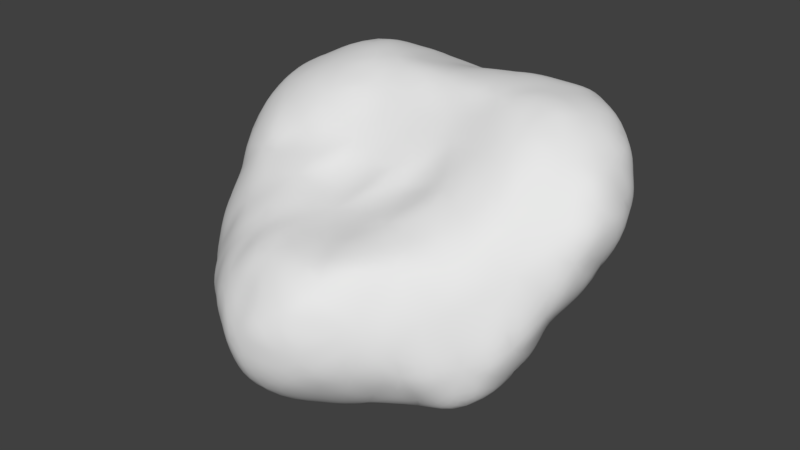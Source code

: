 # Source: Rock.blend  (saved by Blender 2.78.0; exported with 4.5.12 LTS)
import bpy
from mathutils import Matrix  # noqa: F401  (used for matrix-valued properties, if any)

bpy.ops.wm.read_factory_settings(use_empty=True)
scene = bpy.context.scene
scene.name = 'Scene'

# ---- collections
col_collection_1 = bpy.data.collections.new('Collection 1'); scene.collection.children.link(col_collection_1)

# ---- world
world_world = bpy.data.worlds.new('World'); scene.world = world_world
world_world.color = (0.05088, 0.05088, 0.05088)
world_world.use_sun_shadow = False
world_world.sun_shadow_jitter_overblur = 0.0
world_world.cycles.sampling_method = 'MANUAL'

# ---- meshes
me_icosphere = bpy.data.meshes.new('Icosphere')
me_icosphere.from_pydata([(0.372, 1.55, -1.009), (-0.5881, 1.852, 1.153), (-0.3794, 2.133, 0.329), (-1.248, 1.781, 0.2433), (-0.7577, 1.886, -0.02801), (-0.03176, 2.18, 0.6393), (0.6965, 1.492, 1.42), (-0.9762, 1.185, 1.55), (0.8826, 1.918, -0.01548), (1.253, 1.751, 1.172), (2.197, 0.9572, 0.9226), (0.6498, 2.088, 0.619), (1.75, -0.3247, 1.013), (0.2786, 1.374, 1.37), (1.281, 0.5247, 1.586), (-0.7067, -1.819, -1.23), (-1.826, 1.313, 1.191), (-2.315, 0.6618, 0.8962), (1.985, -0.4401, 0.7296), (-0.02339, 1.7, 1.229), (1.886, 0.04362, 1.231), (-2.076, 0.4596, -0.05446), (-1.562, 1.479, 0.224), (1.56, 0.2754, 1.457), (0.8404, 1.728, -0.4951), (-1.586, -1.266, -1.018), (-0.8823, 2.038, 0.886), (1.035, 1.746, 1.29), (-1.403, 1.418, 1.36), (-0.08227, 0.9827, 1.525), (-1.958, 0.3268, 1.283), (-1.34, -1.828, -0.4853), (1.927, -1.111, -0.8079), (2.033, -0.5292, -0.5903), (1.239, -1.392, -1.238), (1.764, -1.188, -0.07001), (-1.905, -1.034, -0.09435), (-1.325, 0.687, -0.6401), (0.9309, -2.067, -0.6632), (1.525, -1.515, -0.9071), (1.238, 0.9067, -0.6278), (-0.6906, 1.734, -0.4347), (-0.3253, 1.67, -0.8864), (1.017, 2.017, 0.9046), (0.04329, 0.8507, -1.515), (-1.25, 1.911, 0.6017), (-2.187, -0.3924, -0.3704), (-0.9174, 0.1764, 1.47), (1.189, 0.9107, 1.583), (0.8813, 0.2274, -1.037), (0.3832, 0.1751, 1.346), (-1.919, -1.167, -0.5563), (0.07639, 2.051, 0.9603), (-0.7162, 0.5489, 1.646), (-1.417, 0.3052, 1.501), (-1.028, 1.662, 1.337), (2.281, -0.1357, -0.0909), (1.607, 1.731, 0.7287), (-2.346, -0.08272, 0.37), (1.34, 1.649, -0.02249), (0.2825, 2.16, 0.3333), (1.477, -0.4156, -1.084), (1.659, 1.473, 0.223), (-0.3687, 2.135, 0.8877), (-2.021, -0.2588, -0.7215), (-1.335, -0.4873, 0.9714), (-1.809, 0.07352, -0.6221), (-0.6989, 0.7942, -1.178), (2.103, 0.8289, 0.2187), (0.5567, -0.4766, 0.7958), (-1.654, -1.416, -0.2156), (-0.1944, 2.048, -0.1833), (0.4205, 2.102, 0.7878), (-1.819, -0.8156, 0.4109), (1.056, 1.322, 1.527), (0.5657, -2.17, -0.9452), (0.5573, -2.312, -0.07149), (0.5331, 1.978, 1.175), (-0.1109, -1.478, -1.529), (0.6488, -0.1184, 1.179), (-1.802, -0.1681, 1.165), (-0.4815, 0.1417, 1.418), (1.912, -0.772, 0.3597), (1.952, -0.1333, -0.5379), (-0.9776, -1.834, 0.1557), (-2.006, 0.8982, 1.364), (1.676, 0.347, -0.5175), (0.6894, 0.9106, -1.169), (-0.8241, 0.2136, -1.049), (0.6289, -1.294, -1.435), (-1.217, 1.621, -0.1378), (1.986, 1.301, 0.4611), (0.1698, -0.4395, 0.8513), (-0.837, 1.497, -0.7843), (-0.7982, -2.153, -0.7105), (2.392, 0.7145, 0.5916), (-0.1061, 1.334, -1.36), (0.08043, 0.4436, 1.613), (-0.1418, -2.03, -1.324), (-0.2115, -2.319, -0.009061), (-0.3757, -2.447, -0.7819), (-0.617, -2.381, -0.372), (-0.5761, -1.655, 0.4597), (1.702, 0.687, 1.517), (-2.428, 0.3793, 0.2902), (-1.408, 1.788, 1.108), (-2.096, -0.6304, 0.09126), (0.9542, -0.6061, 0.8952), (-1.567, -0.7764, 0.7257), (1.344, -1.586, -0.05055), (1.489, 1.485, 1.439), (0.5911, -1.702, 0.5189), (-0.552, 1.358, 1.479), (0.1749, -1.61, 0.4559), (0.5445, 1.977, -0.2364), (2.183, -0.5942, -0.1778), (2.446, 0.2194, 0.4848), (2.198, 0.4234, 1.142), (-0.9528, -0.5645, 0.8479), (-1.833, 1.551, 0.7789), (0.8437, 0.3694, 1.597), (-0.2823, -0.7165, 0.6089), (-2.007, 1.014, 0.1646), (0.3907, -0.7595, 0.6269), (1.193, -1.013, 0.651), (-1.129, -1.436, 0.4259), (-0.9554, -0.9458, -1.437), (-0.4909, -0.3917, 0.9045), (1.617, -0.689, 0.7976), (-0.6624, -2.202, 0.05017), (0.1876, -2.486, -0.05402), (1.098, -1.487, 0.4366), (1.052, -1.952, -0.1162), (1.766, 0.9322, -0.1337), (2.352, 0.01874, 0.8868), (1.771, -1.32, -0.5532), (-0.5751, -1.365, -1.429), (0.4539, -0.5149, -1.448), (-2.309, 0.2523, 1.068), (-1.111, -1.892, -0.858), (-1.718, 0.5507, -0.4142), (-1.306, -1.666, -0.07149), (0.05006, -2.468, -1.002), (-0.182, -2.598, -0.4236), (-0.3513, -1.031, -1.633), (-1.122, -0.1942, 1.289), (-0.2248, -2.04, 0.443), (2.102, -0.9874, -0.4217), (-2.026, -0.9745, -0.8804), (-2.194, 0.03516, -0.2937), (-1.52, -0.9983, -1.338), (-0.8466, -1.004, 0.6788), (1.423, 0.09137, -0.8566), (1.299, -1.795, -0.6193), (-1.386, 1.031, 1.644), (-1.009, 0.8458, -0.8952), (0.7705, 1.325, -1.003), (0.1533, 1.854, -0.7401), (-0.4071, 0.7515, -1.502), (1.016, -0.3373, -1.203), (-2.172, -0.409, 0.687), (1.326, -0.9343, -1.37), (0.4392, 0.6134, -1.348), (0.9223, -1.703, -1.171), (1.579, -1.197, 0.3326), (-0.4668, -0.5484, -1.437), (-1.642, -1.537, -0.6685), (-1.016, -2.08, -0.3146), (-0.5485, 0.01116, -1.311), (0.1491, -0.9676, -1.558), (-0.04377, 0.343, -1.529), (0.6745, -0.9181, -1.53), (1.412, -0.1171, 1.358), (2.299, 0.3336, 0.01662), (-0.07324, -1.126, 0.5067), (-0.8222, 2.036, 0.3819), (0.5266, -2.426, -0.5032), (-1.362, 1.229, -0.3692), (-1.405, 0.1225, -0.8709), (0.3438, 1.154, -1.445), (0.5451, 0.07699, -1.318), (1.904, -0.465, -0.9792), (-2.167, -0.8243, -0.4035), (-1.096, -1.499, -1.228), (-1.124, -0.4319, -1.242), (0.2536, -1.776, -1.476), (0.6173, -1.172, 0.5805), (0.5796, 1.052, 1.628), (1.236, 1.481, -0.4634), (2.004, 1.206, 1.257), (0.0002167, 0.05849, 1.316), (2.339, -0.371, 0.3917), (1.056, 2.053, 0.4321), (-2.283, 1.063, 0.7079), (-1.646, -1.253, 0.2184), (0.5639, -2.144, 0.3383), (1.065, 0.6564, -0.928), (-0.5998, 1.461, -1.207), (-1.9, -0.5172, -1.109), (-0.5596, -2.189, -1.111), (1.743, -1.222, -1.194), (0.0002167, -0.2832, -1.504)], [], [(2, 26, 63), (175, 26, 2), (4, 175, 71), (15, 183, 136), (9, 43, 27), (43, 9, 57), (9, 110, 57), (15, 199, 139), (41, 4, 71), (110, 9, 27), (175, 45, 26), (199, 15, 98), (4, 41, 90), (11, 43, 192), (15, 139, 183), (2, 5, 60), (15, 136, 98), (175, 4, 90), (104, 58, 138), (60, 8, 114), (128, 124, 164), (193, 17, 85), (0, 179, 96), (188, 24, 59), (0, 157, 24), (198, 64, 66), (95, 68, 91), (160, 73, 108), (1, 63, 26), (140, 21, 122), (1, 112, 19), (2, 71, 175), (8, 192, 59), (3, 45, 175), (174, 121, 151), (49, 196, 152), (3, 90, 22), (154, 28, 16), (193, 122, 104), (35, 82, 164), (62, 59, 57), (22, 177, 122), (182, 36, 106), (27, 6, 74), (111, 186, 113), (42, 71, 157), (34, 153, 163), (39, 153, 34), (110, 74, 48), (5, 63, 52), (73, 160, 106), (188, 40, 156), (54, 154, 85), (6, 187, 74), (6, 27, 77), (7, 154, 53), (72, 60, 52), (178, 66, 140), (7, 112, 55), (46, 182, 106), (43, 57, 192), (8, 59, 24), (60, 114, 71), (194, 73, 106), (151, 118, 108), (2, 63, 5), (138, 17, 104), (60, 192, 8), (10, 95, 91), (10, 189, 117), (59, 133, 188), (154, 7, 55), (53, 154, 54), (11, 60, 72), (12, 20, 172), (12, 128, 18), (14, 120, 172), (107, 69, 123), (14, 103, 48), (16, 119, 193), (90, 3, 175), (13, 19, 29), (133, 68, 173), (40, 86, 196), (18, 134, 20), (155, 67, 88), (16, 105, 119), (186, 123, 174), (17, 193, 104), (181, 33, 147), (17, 138, 85), (18, 128, 82), (60, 11, 192), (97, 29, 53), (20, 117, 103), (20, 134, 117), (173, 116, 191), (21, 140, 149), (38, 132, 176), (21, 104, 122), (196, 49, 162), (22, 90, 177), (194, 36, 70), (22, 119, 45), (179, 44, 96), (8, 24, 114), (23, 103, 14), (194, 70, 141), (24, 157, 114), (43, 11, 72), (55, 1, 26), (25, 150, 183), (85, 30, 54), (26, 105, 55), (182, 46, 64), (26, 45, 105), (77, 72, 52), (28, 154, 55), (28, 105, 16), (52, 63, 19), (29, 112, 53), (124, 107, 186), (173, 56, 83), (60, 5, 52), (30, 85, 138), (181, 61, 152), (30, 80, 54), (31, 166, 139), (31, 167, 141), (38, 153, 132), (32, 200, 181), (29, 19, 112), (79, 50, 190), (120, 79, 172), (172, 23, 14), (32, 147, 135), (33, 181, 83), (0, 156, 179), (161, 34, 89), (33, 115, 147), (159, 61, 161), (34, 163, 89), (127, 121, 92), (122, 177, 140), (34, 161, 200), (35, 164, 109), (74, 187, 48), (35, 147, 82), (200, 39, 34), (67, 155, 197), (124, 128, 107), (74, 110, 27), (91, 62, 57), (20, 12, 18), (36, 194, 106), (97, 81, 190), (36, 182, 70), (38, 75, 163), (37, 155, 178), (37, 140, 177), (35, 135, 147), (53, 47, 81), (135, 35, 109), (38, 176, 75), (167, 31, 139), (39, 200, 135), (186, 111, 131), (145, 65, 118), (42, 41, 71), (110, 48, 103), (40, 196, 156), (42, 197, 93), (187, 13, 29), (40, 188, 133), (158, 67, 197), (1, 19, 63), (40, 133, 86), (147, 32, 181), (67, 158, 88), (59, 62, 133), (182, 51, 70), (42, 157, 96), (25, 166, 148), (42, 93, 41), (44, 170, 158), (60, 71, 2), (13, 187, 6), (44, 158, 96), (44, 162, 170), (76, 176, 132), (29, 97, 187), (150, 25, 148), (166, 31, 141), (117, 134, 95), (45, 119, 105), (45, 3, 22), (189, 10, 91), (62, 91, 133), (140, 37, 178), (19, 13, 6), (166, 51, 148), (58, 104, 149), (195, 111, 113), (197, 42, 96), (77, 27, 43), (23, 172, 20), (70, 166, 141), (155, 37, 177), (41, 93, 90), (195, 76, 132), (147, 115, 82), (47, 145, 81), (111, 195, 131), (0, 96, 157), (47, 53, 54), (85, 16, 193), (103, 23, 20), (49, 180, 162), (51, 166, 70), (149, 46, 106), (58, 149, 106), (115, 33, 83), (69, 92, 123), (153, 39, 135), (103, 189, 110), (50, 97, 190), (50, 79, 120), (128, 12, 172), (51, 182, 148), (92, 69, 79), (105, 28, 55), (191, 18, 82), (153, 38, 163), (22, 122, 119), (59, 192, 57), (145, 118, 127), (53, 81, 97), (6, 77, 19), (46, 149, 64), (80, 30, 138), (123, 92, 174), (123, 186, 107), (124, 186, 131), (124, 131, 164), (73, 194, 108), (104, 21, 149), (121, 174, 92), (121, 127, 151), (120, 187, 97), (71, 114, 157), (134, 116, 95), (72, 77, 43), (145, 47, 54), (120, 48, 187), (120, 14, 48), (61, 159, 152), (108, 65, 80), (118, 151, 127), (117, 189, 103), (77, 52, 19), (116, 173, 95), (116, 134, 191), (115, 191, 82), (200, 32, 135), (49, 159, 180), (44, 179, 162), (68, 133, 91), (119, 122, 193), (115, 56, 191), (69, 107, 79), (68, 95, 173), (18, 191, 134), (66, 149, 140), (66, 178, 198), (65, 108, 118), (65, 145, 80), (64, 149, 66), (64, 198, 182), (24, 188, 156), (112, 7, 53), (58, 160, 138), (1, 55, 112), (57, 110, 189), (61, 181, 161), (16, 85, 154), (58, 106, 160), (156, 0, 24), (54, 80, 145), (57, 189, 91), (166, 25, 183), (56, 115, 83), (56, 173, 191), (97, 50, 120), (49, 152, 159), (95, 10, 117), (83, 181, 152), (94, 167, 139), (88, 158, 168), (88, 168, 184), (113, 146, 195), (177, 93, 155), (87, 179, 156), (167, 94, 101), (86, 133, 173), (136, 126, 144), (194, 141, 125), (80, 160, 108), (172, 79, 107), (197, 96, 158), (137, 201, 180), (199, 100, 101), (78, 144, 169), (108, 125, 151), (89, 169, 171), (196, 87, 156), (89, 163, 185), (100, 199, 142), (78, 169, 185), (84, 167, 129), (136, 78, 98), (146, 113, 174), (89, 185, 169), (86, 173, 83), (179, 87, 162), (125, 108, 194), (87, 196, 162), (143, 99, 129), (102, 146, 174), (88, 178, 155), (75, 176, 142), (143, 100, 142), (146, 99, 130), (176, 76, 130), (86, 152, 196), (75, 185, 163), (102, 151, 125), (109, 164, 131), (167, 101, 129), (109, 132, 153), (164, 82, 128), (172, 107, 128), (102, 129, 146), (84, 125, 141), (93, 197, 155), (178, 88, 184), (152, 86, 83), (89, 171, 161), (130, 143, 176), (190, 81, 127), (130, 195, 146), (199, 98, 142), (136, 183, 126), (132, 109, 131), (81, 145, 127), (92, 190, 127), (94, 199, 101), (78, 136, 144), (125, 84, 102), (113, 186, 174), (76, 195, 130), (75, 142, 185), (151, 102, 174), (101, 143, 129), (199, 94, 139), (100, 143, 101), (99, 143, 130), (99, 146, 129), (78, 185, 98), (177, 90, 93), (80, 138, 160), (109, 153, 135), (98, 185, 142), (84, 141, 167), (84, 129, 102), (79, 190, 92), (139, 166, 183), (165, 126, 184), (126, 183, 150), (137, 180, 159), (201, 137, 169), (137, 171, 169), (126, 150, 184), (143, 142, 176), (126, 165, 144), (132, 131, 195), (137, 159, 171), (169, 144, 201), (184, 198, 178), (159, 161, 171), (161, 181, 200), (184, 150, 198), (184, 168, 165), (165, 168, 201), (144, 165, 201), (162, 180, 170), (170, 201, 168), (158, 170, 168), (170, 180, 201), (148, 182, 198), (150, 148, 198)])
me_icosphere.polygons.foreach_set('use_smooth', [True] * 400)
_uv = me_icosphere.uv_layers.new(name='UVMap')
_uv.uv.foreach_set('vector', [0.569, 0.7282, 0.6134, 0.6525, 0.6259, 0.7105, 0.5641, 0.6764, 0.6134, 0.6525, 0.569, 0.7282, 0.1668, 0.5671, 0.1288, 0.543, 0.2211, 0.5309, 0.3038, 0.9972, 0.2694, 0.9781, 0.3242, 0.9477, 0.7147, 0.8855, 0.6725, 0.8673, 0.7204, 0.8568, 0.6725, 0.8673, 0.7147, 0.8855, 0.6808, 0.9407, 0.7147, 0.8855, 0.7568, 0.9037, 0.6808, 0.9407, 0.9213, 0.7635, 0.8959, 0.7928, 0.8809, 0.7161, 0.2048, 0.5912, 0.1668, 0.5671, 0.2211, 0.5309, 0.7568, 0.9037, 0.7147, 0.8855, 0.7204, 0.8568, 0.5641, 0.6764, 0.5775, 0.6208, 0.6134, 0.6525, 0.8959, 0.7928, 0.9213, 0.7635, 0.9224, 0.8357, 0.1668, 0.5671, 0.2048, 0.5912, 0.142, 0.617, 0.6304, 0.8351, 0.6725, 0.8673, 0.6246, 0.8876, 0.9213, 0.7635, 0.8809, 0.7161, 0.933, 0.7076, 0.569, 0.7282, 0.6094, 0.757, 0.5883, 0.803, 0.3038, 0.9972, 0.3242, 0.9477, 0.3576, 1.0, 0.1288, 0.543, 0.1668, 0.5671, 0.142, 0.617, 0.9741, 0.2228, 0.9359, 0.2566, 0.896, 0.1813, 0.5883, 0.803, 0.578, 0.8833, 0.5438, 0.8523, 0.1584, 0.3522, 0.2156, 0.3679, 0.189, 0.4239, 0.98, 0.1283, 0.9378, 0.1546, 0.9083, 0.09101, 0.5134, 0.2137, 0.521, 0.2796, 0.4847, 0.2779, 0.5969, 0.1409, 0.5526, 0.1404, 0.6119, 0.08967, 0.5134, 0.2137, 0.4901, 0.1782, 0.5526, 0.1404, 0.1863, 0.9006, 0.1443, 0.8676, 0.1497, 0.8206, 0.7778, 0.07312, 0.7331, 0.1046, 0.7014, 0.05335, 0.4296, 0.6125, 0.3936, 0.5645, 0.4149, 0.5309, 0.6549, 0.6773, 0.6259, 0.7105, 0.6134, 0.6525, 0.1357, 0.76, 0.08112, 0.7751, 0.06366, 0.7066, 0.6549, 0.6773, 0.704, 0.6713, 0.684, 0.739, 0.569, 0.7282, 0.525, 0.7667, 0.5641, 0.6764, 0.5642, 0.08711, 0.5862, 0.03501, 0.6119, 0.08967, 0.1088, 0.5912, 0.07983, 0.5681, 0.1288, 0.543, 0.3364, 0.3236, 0.3312, 0.272, 0.4007, 0.2631, 0.6457, 0.3001, 0.6283, 0.2496, 0.6973, 0.2742, 0.1088, 0.5912, 0.142, 0.617, 0.08892, 0.637, 0.8846, 0.03525, 0.9349, 0.01808, 0.9482, 0.05616, 0.0, 0.6987, 0.06366, 0.7066, 0.02807, 0.7891, 0.1682, 0.4594, 0.1329, 0.4033, 0.189, 0.4239, 0.6567, 0.07157, 0.6119, 0.08967, 0.6587, 0.01478, 0.08892, 0.637, 0.1527, 0.6711, 0.06366, 0.7066, 0.9533, 0.3647, 0.9093, 0.3537, 0.9216, 0.3134, 0.7204, 0.8568, 0.7312, 0.8146, 0.7579, 0.852, 0.3115, 0.4043, 0.2771, 0.357, 0.3431, 0.3799, 0.2686, 0.595, 0.2211, 0.5309, 0.293, 0.5522, 0.7838, 0.4299, 0.8498, 0.4129, 0.7929, 0.4634, 0.4449, 0.5729, 0.4617, 0.5309, 0.4741, 0.6153, 0.04224, 0.121, 0.09234, 0.107, 0.106, 0.1443, 0.6094, 0.757, 0.6259, 0.7105, 0.6491, 0.7587, 0.3936, 0.5645, 0.4296, 0.6125, 0.3695, 0.6125, 0.5969, 0.1409, 0.6339, 0.1993, 0.5548, 0.2141, 0.3793, 0.06995, 0.3332, 0.001166, 0.3953, 0.0, 0.7312, 0.8146, 0.7621, 0.7952, 0.7579, 0.852, 0.7312, 0.8146, 0.7204, 0.8568, 0.6868, 0.8033, 0.2857, 0.01521, 0.3332, 0.001166, 0.3019, 0.07495, 0.6403, 0.8034, 0.5883, 0.803, 0.6491, 0.7587, 0.1999, 0.8055, 0.1497, 0.8206, 0.1357, 0.76, 0.7038, 0.6212, 0.704, 0.6713, 0.6663, 0.6216, 0.9788, 0.324, 0.9533, 0.3647, 0.9216, 0.3134, 0.6725, 0.8673, 0.6808, 0.9407, 0.6246, 0.8876, 0.578, 0.8833, 0.5991, 0.9359, 0.5338, 0.8951, 0.5883, 0.803, 0.5438, 0.8523, 0.525, 0.7667, 0.8643, 0.3435, 0.878, 0.2988, 0.9216, 0.3134, 0.4007, 0.2631, 0.3848, 0.2097, 0.4526, 0.2048, 0.569, 0.7282, 0.6259, 0.7105, 0.6094, 0.757, 0.896, 0.1813, 0.9378, 0.1546, 0.9741, 0.2228, 0.5883, 0.803, 0.6246, 0.8876, 0.578, 0.8833, 0.7638, 0.03698, 0.7778, 0.07312, 0.7014, 0.05335, 0.005741, 0.2352, 0.01093, 0.1823, 0.04036, 0.2652, 0.6119, 0.08967, 0.6876, 0.1373, 0.5969, 0.1409, 0.7058, 0.5719, 0.7038, 0.6212, 0.6663, 0.6216, 0.3019, 0.07495, 0.3332, 0.001166, 0.3793, 0.06995, 0.6304, 0.8351, 0.5883, 0.803, 0.6403, 0.8034, 0.1259, 0.3139, 0.09277, 0.2754, 0.1469, 0.2565, 0.1259, 0.3139, 0.1584, 0.3522, 0.1091, 0.3544, 0.1213, 0.1811, 0.1707, 0.1714, 0.1469, 0.2565, 0.2145, 0.3055, 0.2418, 0.2814, 0.2728, 0.3081, 0.1213, 0.1811, 0.07253, 0.1931, 0.106, 0.1443, 0.9482, 0.05616, 1.0, 0.06011, 0.98, 0.1283, 0.142, 0.617, 0.1088, 0.5912, 0.1288, 0.543, 0.7172, 0.7691, 0.684, 0.739, 0.7341, 0.7238, 0.6876, 0.1373, 0.7331, 0.1046, 0.7734, 0.1512, 0.6339, 0.1993, 0.7091, 0.2172, 0.6283, 0.2496, 0.1091, 0.3544, 0.04898, 0.3238, 0.09277, 0.2754, 0.2247, 0.7119, 0.2713, 0.7122, 0.2581, 0.7769, 0.9482, 0.05616, 0.9812, 0.0, 1.0, 0.06011, 0.2771, 0.357, 0.2728, 0.3081, 0.3364, 0.3236, 0.9378, 0.1546, 0.98, 0.1283, 0.9741, 0.2228, 0.7631, 0.3075, 0.7951, 0.2777, 0.8436, 0.2988, 0.9378, 0.1546, 0.896, 0.1813, 0.9083, 0.09101, 0.1091, 0.3544, 0.1584, 0.3522, 0.1329, 0.4033, 0.5883, 0.803, 0.6304, 0.8351, 0.6246, 0.8876, 0.2357, 0.1259, 0.2166, 0.0785, 0.3019, 0.07495, 0.09277, 0.2754, 0.04036, 0.2652, 0.07253, 0.1931, 0.09277, 0.2754, 0.04898, 0.3238, 0.04036, 0.2652, 0.7734, 0.1512, 0.8144, 0.1187, 0.8498, 0.1776, 0.08112, 0.7751, 0.1357, 0.76, 0.09484, 0.8318, 0.2927, 0.5309, 0.2794, 0.4908, 0.353, 0.53, 0.08112, 0.7751, 0.02807, 0.7891, 0.06366, 0.7066, 0.6283, 0.2496, 0.6457, 0.3001, 0.5739, 0.3115, 0.08892, 0.637, 0.142, 0.617, 0.1527, 0.6711, 0.7914, 0.6141, 0.8323, 0.5817, 0.8313, 0.6268, 0.08892, 0.637, 0.02451, 0.6259, 0.07983, 0.5681, 0.3695, 0.6383, 0.3546, 0.685, 0.3257, 0.6346, 0.578, 0.8833, 0.5338, 0.8951, 0.5438, 0.8523, 0.1102, 0.2245, 0.07253, 0.1931, 0.1213, 0.1811, 0.7914, 0.6141, 0.8313, 0.6268, 0.8068, 0.6729, 0.5338, 0.8951, 0.4847, 0.8253, 0.5438, 0.8523, 0.6725, 0.8673, 0.6304, 0.8351, 0.6403, 0.8034, 0.6663, 0.6216, 0.6549, 0.6773, 0.6134, 0.6525, 0.9202, 0.6409, 0.9626, 0.6425, 0.933, 0.7076, 0.3953, 0.0, 0.4252, 0.05567, 0.3793, 0.06995, 0.6134, 0.6525, 0.6279, 0.586, 0.6663, 0.6216, 0.1149, 0.9267, 0.106, 0.8799, 0.1443, 0.8676, 0.6134, 0.6525, 0.5775, 0.6208, 0.6279, 0.586, 0.6868, 0.8033, 0.6403, 0.8034, 0.6491, 0.7587, 0.6648, 0.5788, 0.7058, 0.5719, 0.6663, 0.6216, 0.9349, 0.01808, 0.9812, 0.0, 0.9482, 0.05616, 0.6491, 0.7587, 0.6259, 0.7105, 0.684, 0.739, 0.2166, 0.0785, 0.2358, 0.0267, 0.3019, 0.07495, 0.2156, 0.3679, 0.2145, 0.3055, 0.2771, 0.357, 0.7734, 0.1512, 0.8038, 0.1978, 0.7619, 0.2454, 0.5883, 0.803, 0.6094, 0.757, 0.6491, 0.7587, 0.8776, 0.1463, 0.9083, 0.09101, 0.896, 0.1813, 0.7631, 0.3075, 0.7289, 0.3297, 0.6973, 0.2742, 0.4252, 0.05567, 0.4405, 0.1127, 0.3793, 0.06995, 0.8447, 0.6823, 0.8746, 0.6402, 0.8809, 0.7161, 0.8447, 0.6823, 0.8174, 0.7255, 0.8068, 0.6729, 0.2927, 0.5309, 0.243, 0.5237, 0.2794, 0.4908, 0.8236, 0.3454, 0.8023, 0.3914, 0.7631, 0.3075, 0.2166, 0.0785, 0.1646, 0.04128, 0.2358, 0.0267, 0.2148, 0.2304, 0.2223, 0.1814, 0.264, 0.1739, 0.1707, 0.1714, 0.2148, 0.2304, 0.1469, 0.2565, 0.1469, 0.2565, 0.1102, 0.2245, 0.1213, 0.1811, 0.8236, 0.3454, 0.8436, 0.2988, 0.8437, 0.3496, 0.7951, 0.2777, 0.7631, 0.3075, 0.7619, 0.2454, 0.5134, 0.2137, 0.5548, 0.2141, 0.521, 0.2796, 0.7464, 0.3995, 0.7838, 0.4299, 0.7304, 0.4631, 0.7951, 0.2777, 0.8296, 0.2453, 0.8436, 0.2988, 0.6897, 0.3522, 0.7289, 0.3297, 0.7464, 0.3995, 0.7838, 0.4299, 0.7929, 0.4634, 0.7304, 0.4631, 0.3327, 0.2146, 0.3312, 0.272, 0.2752, 0.2552, 0.06366, 0.7066, 0.1527, 0.6711, 0.1357, 0.76, 0.7838, 0.4299, 0.7464, 0.3995, 0.8023, 0.3914, 0.1682, 0.4594, 0.189, 0.4239, 0.2309, 0.4704, 0.09234, 0.107, 0.1531, 0.09898, 0.106, 0.1443, 0.1682, 0.4594, 0.1221, 0.4831, 0.1329, 0.4033, 0.4296, 0.6153, 0.4449, 0.5729, 0.4741, 0.6153, 0.2713, 0.7122, 0.2247, 0.7119, 0.2738, 0.6366, 0.2156, 0.3679, 0.1584, 0.3522, 0.2145, 0.3055, 0.7579, 0.852, 0.7568, 0.9037, 0.7204, 0.8568, 0.7014, 0.05335, 0.6567, 0.07157, 0.6587, 0.01478, 0.09277, 0.2754, 0.1259, 0.3139, 0.1091, 0.3544, 0.9093, 0.3537, 0.8643, 0.3435, 0.9216, 0.3134, 0.2357, 0.1259, 0.3036, 0.1361, 0.264, 0.1739, 0.8323, 0.5817, 0.8724, 0.5494, 0.8313, 0.6268, 0.8473, 0.4538, 0.8199, 0.499, 0.7929, 0.4634, 0.1822, 0.7352, 0.2247, 0.7119, 0.1999, 0.8055, 0.1822, 0.7352, 0.1357, 0.76, 0.1527, 0.6711, 0.1682, 0.4594, 0.1714, 0.5032, 0.1221, 0.4831, 0.3019, 0.07495, 0.3415, 0.1078, 0.3036, 0.1361, 0.1714, 0.5032, 0.1682, 0.4594, 0.2309, 0.4704, 0.8493, 0.9446, 0.8214, 0.9122, 0.8762, 0.9131, 0.8174, 0.7255, 0.8447, 0.6823, 0.8809, 0.7161, 0.8268, 0.4025, 0.8023, 0.3914, 0.8437, 0.3496, 0.2771, 0.357, 0.3115, 0.4043, 0.2515, 0.4171, 0.3814, 0.1407, 0.4159, 0.1758, 0.3848, 0.2097, 0.2686, 0.595, 0.2048, 0.5912, 0.2211, 0.5309, 0.04224, 0.121, 0.106, 0.1443, 0.07253, 0.1931, 0.6339, 0.1993, 0.6283, 0.2496, 0.5548, 0.2141, 0.2686, 0.595, 0.2738, 0.6366, 0.2226, 0.6316, 0.7621, 0.7952, 0.7172, 0.7691, 0.7341, 0.7238, 0.6339, 0.1993, 0.5969, 0.1409, 0.6876, 0.1373, 0.3194, 0.7134, 0.2713, 0.7122, 0.2738, 0.6366, 0.6549, 0.6773, 0.684, 0.739, 0.6259, 0.7105, 0.6339, 0.1993, 0.6876, 0.1373, 0.7091, 0.2172, 0.8436, 0.2988, 0.8236, 0.3454, 0.7631, 0.3075, 0.2713, 0.7122, 0.3194, 0.7134, 0.2581, 0.7769, 0.6119, 0.08967, 0.6567, 0.07157, 0.6876, 0.1373, 0.8724, 0.5494, 0.8761, 0.593, 0.8313, 0.6268, 0.2686, 0.595, 0.293, 0.5522, 0.3257, 0.6346, 0.9202, 0.6409, 0.8746, 0.6402, 0.9168, 0.5785, 0.2686, 0.595, 0.2226, 0.6316, 0.2048, 0.5912, 0.3546, 0.685, 0.3545, 0.7439, 0.3194, 0.7134, 0.5883, 0.803, 0.525, 0.7667, 0.569, 0.7282, 0.7172, 0.7691, 0.7621, 0.7952, 0.7312, 0.8146, 0.3546, 0.685, 0.3194, 0.7134, 0.3257, 0.6346, 0.5237, 0.3221, 0.5739, 0.3115, 0.5577, 0.3676, 0.3469, 0.4931, 0.353, 0.53, 0.2794, 0.4908, 0.2166, 0.0785, 0.2357, 0.1259, 0.1531, 0.09898, 0.9626, 0.6425, 0.9202, 0.6409, 0.9168, 0.5785, 0.8746, 0.6402, 0.8447, 0.6823, 0.8068, 0.6729, 0.04036, 0.2652, 0.04898, 0.3238, 0.0, 0.2875, 0.5775, 0.6208, 0.589, 0.5494, 0.6279, 0.586, 0.07983, 0.5681, 0.1088, 0.5912, 0.08892, 0.637, 0.7496, 0.0, 0.7638, 0.03698, 0.7014, 0.05335, 0.6567, 0.07157, 0.7014, 0.05335, 0.6876, 0.1373, 0.1357, 0.76, 0.1822, 0.7352, 0.1999, 0.8055, 0.4749, 0.6836, 0.454, 0.6586, 0.4749, 0.6153, 0.8746, 0.6402, 0.8761, 0.593, 0.9168, 0.5785, 0.9359, 0.2566, 0.9741, 0.2228, 1.0, 0.2804, 0.3396, 0.4519, 0.3115, 0.4043, 0.3431, 0.3799, 0.2738, 0.6366, 0.2686, 0.595, 0.3257, 0.6346, 0.6868, 0.8033, 0.7204, 0.8568, 0.6725, 0.8673, 0.1102, 0.2245, 0.1469, 0.2565, 0.09277, 0.2754, 0.8313, 0.6268, 0.8746, 0.6402, 0.8068, 0.6729, 0.2247, 0.7119, 0.1822, 0.7352, 0.1527, 0.6711, 0.2048, 0.5912, 0.2226, 0.6316, 0.142, 0.617, 0.3396, 0.4519, 0.3469, 0.4931, 0.2794, 0.4908, 0.1221, 0.4831, 0.09273, 0.4379, 0.1329, 0.4033, 0.3415, 0.1078, 0.3814, 0.1407, 0.3036, 0.1361, 0.3115, 0.4043, 0.3396, 0.4519, 0.2515, 0.4171, 0.5134, 0.2137, 0.4847, 0.2779, 0.4901, 0.1782, 0.3415, 0.1078, 0.3019, 0.07495, 0.3793, 0.06995, 0.9083, 0.09101, 0.9482, 0.05616, 0.98, 0.1283, 0.07253, 0.1931, 0.1102, 0.2245, 0.09277, 0.2754, 0.6457, 0.3001, 0.6237, 0.3478, 0.5739, 0.3115, 0.8761, 0.593, 0.8746, 0.6402, 0.8313, 0.6268, 1.0, 0.2804, 0.9788, 0.324, 0.9216, 0.3134, 0.9359, 0.2566, 1.0, 0.2804, 0.9216, 0.3134, 0.8296, 0.2453, 0.7951, 0.2777, 0.7619, 0.2454, 0.2418, 0.2814, 0.2752, 0.2552, 0.2728, 0.3081, 0.8498, 0.4129, 0.8268, 0.4025, 0.8437, 0.3496, 0.07253, 0.1931, 0.01093, 0.1823, 0.04224, 0.121, 0.2223, 0.1814, 0.2357, 0.1259, 0.264, 0.1739, 0.2223, 0.1814, 0.2148, 0.2304, 0.1707, 0.1714, 0.1584, 0.3522, 0.1259, 0.3139, 0.1469, 0.2565, 0.8761, 0.593, 0.8724, 0.5494, 0.9168, 0.5785, 0.2752, 0.2552, 0.2418, 0.2814, 0.2148, 0.2304, 0.6279, 0.586, 0.6648, 0.5788, 0.6663, 0.6216, 0.06977, 0.389, 0.1091, 0.3544, 0.1329, 0.4033, 0.8498, 0.4129, 0.8473, 0.4538, 0.7929, 0.4634, 0.08892, 0.637, 0.06366, 0.7066, 0.02451, 0.6259, 0.6119, 0.08967, 0.5862, 0.03501, 0.6587, 0.01478, 0.3814, 0.1407, 0.3848, 0.2097, 0.3327, 0.2146, 0.3019, 0.07495, 0.3036, 0.1361, 0.2357, 0.1259, 0.7312, 0.8146, 0.6868, 0.8033, 0.684, 0.739, 0.106, 0.8799, 0.09484, 0.8318, 0.1443, 0.8676, 0.4405, 0.1127, 0.4252, 0.05567, 0.4599, 0.05869, 0.2728, 0.3081, 0.2752, 0.2552, 0.3364, 0.3236, 0.2728, 0.3081, 0.2771, 0.357, 0.2145, 0.3055, 0.2156, 0.3679, 0.2771, 0.357, 0.2515, 0.4171, 0.2156, 0.3679, 0.2515, 0.4171, 0.189, 0.4239, 0.878, 0.2988, 0.8643, 0.3435, 0.8498, 0.2651, 0.02807, 0.7891, 0.08112, 0.7751, 0.09484, 0.8318, 0.3312, 0.272, 0.3364, 0.3236, 0.2752, 0.2552, 0.3312, 0.272, 0.3327, 0.2146, 0.4007, 0.2631, 0.1707, 0.1714, 0.1531, 0.09898, 0.2357, 0.1259, 0.525, 0.7667, 0.5438, 0.8523, 0.4847, 0.8253, 0.8447, 0.1084, 0.8144, 0.1187, 0.7778, 0.07312, 0.6403, 0.8034, 0.6868, 0.8033, 0.6725, 0.8673, 0.3814, 0.1407, 0.3415, 0.1078, 0.3793, 0.06995, 0.1707, 0.1714, 0.106, 0.1443, 0.1531, 0.09898, 0.1707, 0.1714, 0.1213, 0.1811, 0.106, 0.1443, 0.7289, 0.3297, 0.6897, 0.3522, 0.6973, 0.2742, 0.4526, 0.2048, 0.4159, 0.1758, 0.4405, 0.1127, 0.3848, 0.2097, 0.4007, 0.2631, 0.3327, 0.2146, 0.04036, 0.2652, 0.01093, 0.1823, 0.07253, 0.1931, 0.6868, 0.8033, 0.6491, 0.7587, 0.684, 0.739, 0.8144, 0.1187, 0.7734, 0.1512, 0.7778, 0.07312, 0.8144, 0.1187, 0.8447, 0.1084, 0.8498, 0.1776, 0.09273, 0.4379, 0.06977, 0.389, 0.1329, 0.4033, 0.8023, 0.3914, 0.8236, 0.3454, 0.8437, 0.3496, 0.6457, 0.3001, 0.6897, 0.3522, 0.6237, 0.3478, 0.5237, 0.3221, 0.521, 0.2796, 0.5739, 0.3115, 0.7331, 0.1046, 0.6876, 0.1373, 0.7014, 0.05335, 0.02451, 0.6259, 0.06366, 0.7066, 0.0, 0.6987, 0.8296, 0.2453, 0.8038, 0.1978, 0.8498, 0.1776, 0.2418, 0.2814, 0.2145, 0.3055, 0.2148, 0.2304, 0.7331, 0.1046, 0.7778, 0.07312, 0.7734, 0.1512, 0.1091, 0.3544, 0.06977, 0.389, 0.04898, 0.3238, 0.1497, 0.8206, 0.09484, 0.8318, 0.1357, 0.76, 0.1497, 0.8206, 0.1999, 0.8055, 0.1863, 0.9006, 0.4159, 0.1758, 0.4526, 0.2048, 0.3848, 0.2097, 0.4159, 0.1758, 0.3814, 0.1407, 0.4405, 0.1127, 0.1443, 0.8676, 0.09484, 0.8318, 0.1497, 0.8206, 0.1443, 0.8676, 0.1863, 0.9006, 0.1149, 0.9267, 0.5526, 0.1404, 0.5969, 0.1409, 0.5548, 0.2141, 0.2358, 0.0267, 0.2857, 0.01521, 0.3019, 0.07495, 0.9359, 0.2566, 0.8847, 0.2595, 0.896, 0.1813, 0.6549, 0.6773, 0.6663, 0.6216, 0.704, 0.6713, 0.6808, 0.9407, 0.7568, 0.9037, 0.7621, 0.9688, 0.7289, 0.3297, 0.7631, 0.3075, 0.7464, 0.3995, 0.9482, 0.05616, 0.9083, 0.09101, 0.8846, 0.03525, 0.9359, 0.2566, 0.9216, 0.3134, 0.8847, 0.2595, 0.5548, 0.2141, 0.5134, 0.2137, 0.5526, 0.1404, 0.3793, 0.06995, 0.4405, 0.1127, 0.3814, 0.1407, 0.6808, 0.9407, 0.7621, 0.9688, 0.6779, 0.9935, 0.8746, 0.6402, 0.9202, 0.6409, 0.933, 0.7076, 0.8038, 0.1978, 0.8296, 0.2453, 0.7619, 0.2454, 0.8038, 0.1978, 0.7734, 0.1512, 0.8498, 0.1776, 0.2357, 0.1259, 0.2223, 0.1814, 0.1707, 0.1714, 0.6457, 0.3001, 0.6973, 0.2742, 0.6897, 0.3522, 0.0, 0.2875, 0.005741, 0.2352, 0.04036, 0.2652, 0.7619, 0.2454, 0.7631, 0.3075, 0.6973, 0.2742, 0.8558, 0.7587, 0.8174, 0.7255, 0.8809, 0.7161, 0.2581, 0.7769, 0.3194, 0.7134, 0.3019, 0.7945, 0.2581, 0.7769, 0.3019, 0.7945, 0.2564, 0.8638, 0.3431, 0.3799, 0.4058, 0.3967, 0.3396, 0.4519, 0.1527, 0.6711, 0.2226, 0.6316, 0.2247, 0.7119, 0.5743, 0.2634, 0.521, 0.2796, 0.5548, 0.2141, 0.8174, 0.7255, 0.8558, 0.7587, 0.8121, 0.7825, 0.7091, 0.2172, 0.6876, 0.1373, 0.7734, 0.1512, 0.3242, 0.9477, 0.2902, 0.9177, 0.3536, 0.9078, 0.7914, 0.6141, 0.8068, 0.6729, 0.7621, 0.6751, 0.4405, 0.1127, 0.4847, 0.1464, 0.4526, 0.2048, 0.1469, 0.2565, 0.2148, 0.2304, 0.2145, 0.3055, 0.2738, 0.6366, 0.3257, 0.6346, 0.3194, 0.7134, 0.6583, 0.409, 0.6106, 0.4141, 0.6237, 0.3478, 0.8959, 0.7928, 0.8522, 0.8182, 0.8121, 0.7825, 0.6967, 0.5167, 0.6422, 0.4989, 0.6704, 0.4667, 0.4526, 0.2048, 0.4507, 0.302, 0.4007, 0.2631, 0.7304, 0.4631, 0.6704, 0.4667, 0.6988, 0.4381, 0.6283, 0.2496, 0.5743, 0.2634, 0.5548, 0.2141, 0.7304, 0.4631, 0.7929, 0.4634, 0.7441, 0.521, 0.8522, 0.8182, 0.8959, 0.7928, 0.8734, 0.8694, 0.6967, 0.5167, 0.6704, 0.4667, 0.7441, 0.521, 0.7765, 0.7122, 0.8174, 0.7255, 0.7742, 0.7635, 0.3242, 0.9477, 0.3695, 0.9441, 0.3576, 1.0, 0.4058, 0.3967, 0.3431, 0.3799, 0.3364, 0.3236, 0.7304, 0.4631, 0.7441, 0.521, 0.6704, 0.4667, 0.7091, 0.2172, 0.7734, 0.1512, 0.7619, 0.2454, 0.521, 0.2796, 0.5743, 0.2634, 0.5739, 0.3115, 0.4507, 0.302, 0.4526, 0.2048, 0.4847, 0.2747, 0.5743, 0.2634, 0.6283, 0.2496, 0.5739, 0.3115, 0.4286, 0.5035, 0.4178, 0.451, 0.4521, 0.4147, 0.4142, 0.3458, 0.4058, 0.3967, 0.3364, 0.3236, 0.2581, 0.7769, 0.1999, 0.8055, 0.2247, 0.7119, 0.8762, 0.9131, 0.8214, 0.9122, 0.8734, 0.8694, 0.809, 0.8399, 0.8522, 0.8182, 0.8734, 0.8694, 0.454, 0.6964, 0.4296, 0.6595, 0.454, 0.6153, 0.353, 0.53, 0.3469, 0.4931, 0.3913, 0.4879, 0.7091, 0.2172, 0.6973, 0.2742, 0.6283, 0.2496, 0.8199, 0.499, 0.7441, 0.521, 0.7929, 0.4634, 0.4142, 0.3458, 0.4007, 0.2631, 0.4507, 0.302, 0.2309, 0.4704, 0.189, 0.4239, 0.2515, 0.4171, 0.8174, 0.7255, 0.8121, 0.7825, 0.7742, 0.7635, 0.2309, 0.4704, 0.2794, 0.4908, 0.243, 0.5237, 0.189, 0.4239, 0.1329, 0.4033, 0.1584, 0.3522, 0.1469, 0.2565, 0.2145, 0.3055, 0.1584, 0.3522, 0.4142, 0.3458, 0.4521, 0.4147, 0.4058, 0.3967, 0.7765, 0.7122, 0.7621, 0.6751, 0.8068, 0.6729, 0.2226, 0.6316, 0.2738, 0.6366, 0.2247, 0.7119, 0.1999, 0.8055, 0.2581, 0.7769, 0.2564, 0.8638, 0.6973, 0.2742, 0.7091, 0.2172, 0.7619, 0.2454, 0.7304, 0.4631, 0.6988, 0.4381, 0.7464, 0.3995, 0.7732, 0.8701, 0.809, 0.8399, 0.8214, 0.9122, 0.264, 0.1739, 0.3036, 0.1361, 0.3327, 0.2146, 0.3913, 0.4879, 0.3396, 0.4519, 0.4058, 0.3967, 0.8959, 0.7928, 0.9224, 0.8357, 0.8734, 0.8694, 0.3242, 0.9477, 0.2694, 0.9781, 0.2902, 0.9177, 0.2794, 0.4908, 0.2309, 0.4704, 0.2515, 0.4171, 0.3036, 0.1361, 0.3814, 0.1407, 0.3327, 0.2146, 0.2752, 0.2552, 0.264, 0.1739, 0.3327, 0.2146, 0.8558, 0.7587, 0.8959, 0.7928, 0.8121, 0.7825, 0.379, 0.662, 0.4044, 0.7127, 0.3695, 0.7127, 0.4507, 0.302, 0.459, 0.361, 0.4142, 0.3458, 0.3431, 0.3799, 0.2771, 0.357, 0.3364, 0.3236, 0.3469, 0.4931, 0.3396, 0.4519, 0.3913, 0.4879, 0.8199, 0.499, 0.8101, 0.5494, 0.7441, 0.521, 0.4007, 0.2631, 0.4142, 0.3458, 0.3364, 0.3236, 0.8121, 0.7825, 0.809, 0.8399, 0.7742, 0.7635, 0.8959, 0.7928, 0.8558, 0.7587, 0.8809, 0.7161, 0.8522, 0.8182, 0.809, 0.8399, 0.8121, 0.7825, 0.4178, 0.451, 0.4286, 0.5035, 0.3913, 0.4879, 0.4178, 0.451, 0.4058, 0.3967, 0.4521, 0.4147, 0.9626, 0.8199, 0.9459, 0.8713, 0.9224, 0.8357, 0.1527, 0.6711, 0.142, 0.617, 0.2226, 0.6316, 0.8537, 0.1922, 0.896, 0.1813, 0.8847, 0.2595, 0.2309, 0.4704, 0.243, 0.5237, 0.1714, 0.5032, 0.9224, 0.8357, 0.9459, 0.8713, 0.8734, 0.8694, 0.7765, 0.7122, 0.8068, 0.6729, 0.8174, 0.7255, 0.459, 0.361, 0.4521, 0.4147, 0.4142, 0.3458, 0.2148, 0.2304, 0.264, 0.1739, 0.2752, 0.2552, 0.8809, 0.7161, 0.8746, 0.6402, 0.933, 0.7076, 0.3242, 0.8551, 0.2902, 0.9177, 0.2564, 0.8638, 0.2902, 0.9177, 0.2694, 0.9781, 0.2389, 0.9434, 0.6583, 0.409, 0.6237, 0.3478, 0.6897, 0.3522, 0.6106, 0.4141, 0.6583, 0.409, 0.6704, 0.4667, 0.3695, 0.6176, 0.4137, 0.6125, 0.4137, 0.662, 0.2902, 0.9177, 0.2389, 0.9434, 0.2564, 0.8638, 0.809, 0.8399, 0.8734, 0.8694, 0.8214, 0.9122, 0.2902, 0.9177, 0.3242, 0.8551, 0.3536, 0.9078, 0.2794, 0.4908, 0.2515, 0.4171, 0.3396, 0.4519, 0.6583, 0.409, 0.6897, 0.3522, 0.6988, 0.4381, 0.6704, 0.4667, 0.6422, 0.4989, 0.6106, 0.4141, 0.2564, 0.8638, 0.1863, 0.9006, 0.1999, 0.8055, 0.6897, 0.3522, 0.7464, 0.3995, 0.6988, 0.4381, 0.7464, 0.3995, 0.7631, 0.3075, 0.8023, 0.3914, 0.2564, 0.8638, 0.2389, 0.9434, 0.1863, 0.9006, 0.2564, 0.8638, 0.3019, 0.7945, 0.3242, 0.8551, 0.3242, 0.8551, 0.3019, 0.7945, 0.3631, 0.8094, 0.3536, 0.9078, 0.3242, 0.8551, 0.3631, 0.8094, 0.5739, 0.3115, 0.6237, 0.3478, 0.5577, 0.3676, 0.3545, 0.7439, 0.3631, 0.8094, 0.3019, 0.7945, 0.3194, 0.7134, 0.3545, 0.7439, 0.3019, 0.7945, 0.5577, 0.3676, 0.6237, 0.3478, 0.6106, 0.4141, 0.164, 0.9495, 0.1149, 0.9267, 0.1863, 0.9006, 0.2389, 0.9434, 0.164, 0.9495, 0.1863, 0.9006])
me_icosphere.use_remesh_preserve_volume = False
me_icosphere.use_remesh_preserve_attributes = False
me_icosphere.use_mirror_vertex_groups = False
me_icosphere.update()

# ---- objects
ob_icosphere = bpy.data.objects.new('Icosphere', me_icosphere)

# ---- transforms, parenting, visibility, modifiers, constraints
ob_icosphere.location = (0.0, 0.0, 0.0)
ob_icosphere.lineart.crease_threshold = 0.0
_m = ob_icosphere.modifiers.new('Subsurf', 'SUBSURF')
_m.uv_smooth = 'PRESERVE_CORNERS'
_m.quality = 2
_m.levels = 2
_m.show_only_control_edges = False

# ---- collection membership
col_collection_1.objects.link(ob_icosphere)

# ---- scene / render settings (as saved in the file)
scene.frame_start = 1; scene.frame_end = 250; scene.frame_set(1)
scene.render.engine = 'CYCLES'
scene.render.resolution_percentage = 50
scene.render.dither_intensity = 0.0
scene.cycles.use_denoising = False
scene.cycles.samples = 128
scene.cycles.sampling_pattern = 'TABULATED_SOBOL'
scene.cycles.light_sampling_threshold = 0.0
scene.cycles.use_adaptive_sampling = False
scene.cycles.use_light_tree = False
scene.cycles.blur_glossy = 0.0
scene.cycles.sample_clamp_indirect = 0.0
scene.view_settings.view_transform = 'Standard'
bpy.context.view_layer.update()

# ---- added for rendering (the .blend has no active camera and no usable light): camera, sun
cam_auto = bpy.data.cameras.new('AutoCamera')
cam_auto.lens = 50.0
cam_auto.sensor_width = 36.0
cam_auto.clip_end = 1000.0
ob_auto_camera = bpy.data.objects.new('AutoCamera', cam_auto)
scene.collection.objects.link(ob_auto_camera)
ob_auto_camera.location = (7.01433, -8.61582, 5.6108)
ob_auto_camera.rotation_euler = (1.09748, -7.21219e-08, 0.694738)
scene.camera = ob_auto_camera
light_auto_sun = bpy.data.lights.new('AutoSun', 'SUN')
light_auto_sun.energy = 3.0
light_auto_sun.angle = 0.0523599
ob_auto_sun = bpy.data.objects.new('AutoSun', light_auto_sun)
scene.collection.objects.link(ob_auto_sun)
ob_auto_sun.rotation_euler = (0.872665, 0.174533, 0.523599)
bpy.context.view_layer.update()
